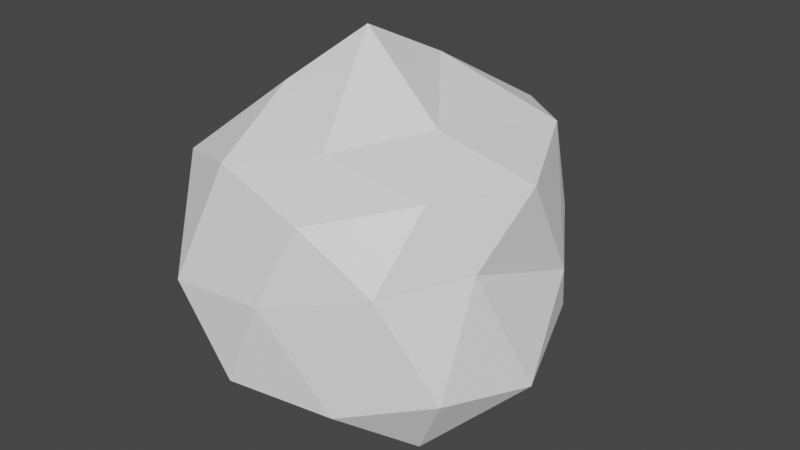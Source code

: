 # Source: Geode.blend  (saved by Blender 3.0.42; exported with 4.5.12 LTS)
import bpy
from mathutils import Matrix  # noqa: F401  (used for matrix-valued properties, if any)

bpy.ops.wm.read_factory_settings(use_empty=True)
scene = bpy.context.scene
scene.name = 'Scene'

# ---- collections
col_collection = bpy.data.collections.new('Collection'); scene.collection.children.link(col_collection)

# ---- materials (node trees are filled in below, after node groups)
mat_geode = bpy.data.materials.new('Geode')
mat_geode.use_backface_culling = True
mat_geode.use_transparent_shadow = False

# ---- material node trees
mat_geode.use_nodes = True; mat_geode.node_tree.nodes.clear()
_N = mat_geode.node_tree.nodes; _L = mat_geode.node_tree.links
n0 = _N.new('ShaderNodeBsdfPrincipled'); n0.name = 'Principled BSDF'; n0.location = (10, 300)
n0.distribution = 'GGX'
n0.subsurface_method = 'RANDOM_WALK_SKIN'
n0.inputs[3].default_value = 1.45
n0.inputs[27].default_value = (0.0, 0.0, 0.0, 1.0)
n0.inputs[28].default_value = 1.0
n1 = _N.new('ShaderNodeOutputMaterial'); n1.name = 'Material Output'; n1.location = (300, 300)
_L.new(n0.outputs[0], n1.inputs[0])
n1.is_active_output = True

# ---- world
world_world = bpy.data.worlds.new('World'); scene.world = world_world
world_world.use_nodes = True; world_world.node_tree.nodes.clear()
_N = world_world.node_tree.nodes; _L = world_world.node_tree.links
n0 = _N.new('ShaderNodeOutputWorld'); n0.name = 'World Output'; n0.location = (450, 300)
n1 = _N.new('ShaderNodeBackground'); n1.name = 'Background'; n1.location = (10, 300)
n1.inputs[0].default_value = (0.05088, 0.05088, 0.05088, 1.0)
n1.inputs[1].default_value = 3.7
n2 = _N.new('ShaderNodeBackground'); n2.name = 'Background.001'; n2.location = (9, 161)
n2.inputs[0].default_value = (0.05088, 0.05088, 0.05088, 1.0)
n3 = _N.new('ShaderNodeMixShader'); n3.name = 'Mix Shader'; n3.location = (230, 283)
n4 = _N.new('ShaderNodeLightPath'); n4.name = 'Light Path'; n4.location = (0, 31)
_L.new(n1.outputs[0], n3.inputs[1])
_L.new(n3.outputs[0], n0.inputs[0])
_L.new(n4.outputs[0], n3.inputs[0])
_L.new(n2.outputs[0], n3.inputs[2])
n0.is_active_output = True
world_world.color = (0.05088, 0.05088, 0.05088)
world_world.use_sun_shadow = False
world_world.sun_shadow_jitter_overblur = 0.0

# ---- meshes
me_geode = bpy.data.meshes.new('Geode')
me_geode.from_pydata([(0.08219, -0.02436, -0.5009), (0.4051, -0.3243, -0.1693), (-0.09103, -0.4732, -0.2405), (-0.4336, 0.0401, -0.2903), (-0.1625, 0.449, -0.2825), (0.36, 0.2306, -0.1881), (0.1081, -0.4329, 0.204), (-0.4099, -0.262, 0.1846), (-0.3778, 0.2686, 0.2205), (0.09889, 0.4358, 0.2413), (0.4446, -0.06172, 0.2666), (-0.07249, 0.001222, 0.4995), (-0.00186, -0.2102, -0.405), (0.2897, -0.2487, -0.3746), (0.184, -0.4244, -0.2455), (0.4648, -0.06272, -0.228), (0.2867, 0.06669, -0.4242), (-0.2367, 0.09734, -0.4518), (-0.3359, -0.2444, -0.2954), (-0.09009, 0.2848, -0.4846), (-0.3004, 0.2732, -0.3028), (0.1009, 0.3915, -0.2959), (0.3878, -0.1856, 0.08533), (0.4089, 0.1389, -0.03136), (0.01789, -0.4775, -0.001112), (0.2818, -0.3958, 0.07797), (-0.4523, -0.1099, -0.08093), (-0.2582, -0.4636, -0.03747), (-0.2721, 0.4067, -0.05339), (-0.4274, 0.1748, -0.07328), (0.2556, 0.3804, -0.0007416), (-0.04593, 0.5216, -0.05818), (0.3127, -0.2646, 0.2581), (-0.1587, -0.3909, 0.2594), (-0.446, -0.003843, 0.2024), (-0.1642, 0.4235, 0.2739), (0.3128, 0.2206, 0.2921), (0.03036, -0.2683, 0.2912), (0.1985, -0.07904, 0.3337), (-0.2153, -0.1269, 0.367), (-0.2793, 0.205, 0.3951), (-0.02041, 0.2104, 0.392)], [], [(0, 13, 12), (1, 13, 15), (0, 12, 17), (0, 17, 19), (0, 19, 16), (1, 15, 22), (2, 14, 24), (3, 18, 26), (4, 20, 28), (5, 21, 30), (1, 22, 25), (2, 24, 27), (3, 26, 29), (4, 28, 31), (5, 30, 23), (6, 32, 37), (7, 33, 39), (8, 34, 40), (9, 35, 41), (10, 36, 38), (38, 41, 11), (38, 36, 41), (36, 9, 41), (41, 40, 11), (41, 35, 40), (35, 8, 40), (40, 39, 11), (40, 34, 39), (34, 7, 39), (39, 37, 11), (39, 33, 37), (33, 6, 37), (37, 38, 11), (37, 32, 38), (32, 10, 38), (23, 36, 10), (23, 30, 36), (30, 9, 36), (31, 35, 9), (31, 28, 35), (28, 8, 35), (29, 34, 8), (29, 26, 34), (26, 7, 34), (27, 33, 7), (27, 24, 33), (24, 6, 33), (25, 32, 6), (25, 22, 32), (22, 10, 32), (30, 31, 9), (30, 21, 31), (21, 4, 31), (28, 29, 8), (28, 20, 29), (20, 3, 29), (26, 27, 7), (26, 18, 27), (18, 2, 27), (24, 25, 6), (24, 14, 25), (14, 1, 25), (22, 23, 10), (22, 15, 23), (15, 5, 23), (16, 21, 5), (16, 19, 21), (19, 4, 21), (19, 20, 4), (19, 17, 20), (17, 3, 20), (17, 18, 3), (17, 12, 18), (12, 2, 18), (15, 16, 5), (15, 13, 16), (13, 0, 16), (12, 14, 2), (12, 13, 14), (13, 1, 14)])
_uv = me_geode.uv_layers.new(name='UVMap')
_uv.uv.foreach_set('vector', [0.1818, 0.0, 0.2273, 0.07873, 0.1364, 0.07873, 0.2727, 0.1575, 0.3182, 0.07873, 0.3636, 0.1575, 0.9091, 0.0, 0.9545, 0.07873, 0.8636, 0.07873, 0.7273, 0.0, 0.7727, 0.07873, 0.6818, 0.07873, 0.5455, 0.0, 0.5909, 0.07873, 0.5, 0.07873, 0.2727, 0.1575, 0.3636, 0.1575, 0.3182, 0.2362, 0.09091, 0.1575, 0.1818, 0.1575, 0.1364, 0.2362, 0.8182, 0.1575, 0.9091, 0.1575, 0.8636, 0.2362, 0.6364, 0.1575, 0.7273, 0.1575, 0.6818, 0.2362, 0.4545, 0.1575, 0.5455, 0.1575, 0.5, 0.2362, 0.2727, 0.1575, 0.3182, 0.2362, 0.2273, 0.2362, 0.09091, 0.1575, 0.1364, 0.2362, 0.04546, 0.2362, 0.8182, 0.1575, 0.8636, 0.2362, 0.7727, 0.2362, 0.6364, 0.1575, 0.6818, 0.2362, 0.5909, 0.2362, 0.4545, 0.1575, 0.5, 0.2362, 0.4091, 0.2362, 0.1818, 0.3149, 0.2727, 0.3149, 0.2273, 0.3937, 0.0, 0.3149, 0.09091, 0.3149, 0.04546, 0.3937, 0.7273, 0.3149, 0.8182, 0.3149, 0.7727, 0.3937, 0.5455, 0.3149, 0.6364, 0.3149, 0.5909, 0.3937, 0.3636, 0.3149, 0.4545, 0.3149, 0.4091, 0.3937, 0.4091, 0.3937, 0.5, 0.3937, 0.4545, 0.4724, 0.4091, 0.3937, 0.4545, 0.3149, 0.5, 0.3937, 0.4545, 0.3149, 0.5455, 0.3149, 0.5, 0.3937, 0.5909, 0.3937, 0.6818, 0.3937, 0.6364, 0.4724, 0.5909, 0.3937, 0.6364, 0.3149, 0.6818, 0.3937, 0.6364, 0.3149, 0.7273, 0.3149, 0.6818, 0.3937, 0.7727, 0.3937, 0.8636, 0.3937, 0.8182, 0.4724, 0.7727, 0.3937, 0.8182, 0.3149, 0.8636, 0.3937, 0.8182, 0.3149, 0.9091, 0.3149, 0.8636, 0.3937, 0.04546, 0.3937, 0.1364, 0.3937, 0.09091, 0.4724, 0.04546, 0.3937, 0.09091, 0.3149, 0.1364, 0.3937, 0.09091, 0.3149, 0.1818, 0.3149, 0.1364, 0.3937, 0.2273, 0.3937, 0.3182, 0.3937, 0.2727, 0.4724, 0.2273, 0.3937, 0.2727, 0.3149, 0.3182, 0.3937, 0.2727, 0.3149, 0.3636, 0.3149, 0.3182, 0.3937, 0.4091, 0.2362, 0.4545, 0.3149, 0.3636, 0.3149, 0.4091, 0.2362, 0.5, 0.2362, 0.4545, 0.3149, 0.5, 0.2362, 0.5455, 0.3149, 0.4545, 0.3149, 0.5909, 0.2362, 0.6364, 0.3149, 0.5455, 0.3149, 0.5909, 0.2362, 0.6818, 0.2362, 0.6364, 0.3149, 0.6818, 0.2362, 0.7273, 0.3149, 0.6364, 0.3149, 0.7727, 0.2362, 0.8182, 0.3149, 0.7273, 0.3149, 0.7727, 0.2362, 0.8636, 0.2362, 0.8182, 0.3149, 0.8636, 0.2362, 0.9091, 0.3149, 0.8182, 0.3149, 0.04546, 0.2362, 0.09091, 0.3149, 0.0, 0.3149, 0.04546, 0.2362, 0.1364, 0.2362, 0.09091, 0.3149, 0.1364, 0.2362, 0.1818, 0.3149, 0.09091, 0.3149, 0.2273, 0.2362, 0.2727, 0.3149, 0.1818, 0.3149, 0.2273, 0.2362, 0.3182, 0.2362, 0.2727, 0.3149, 0.3182, 0.2362, 0.3636, 0.3149, 0.2727, 0.3149, 0.5, 0.2362, 0.5909, 0.2362, 0.5455, 0.3149, 0.5, 0.2362, 0.5455, 0.1575, 0.5909, 0.2362, 0.5455, 0.1575, 0.6364, 0.1575, 0.5909, 0.2362, 0.6818, 0.2362, 0.7727, 0.2362, 0.7273, 0.3149, 0.6818, 0.2362, 0.7273, 0.1575, 0.7727, 0.2362, 0.7273, 0.1575, 0.8182, 0.1575, 0.7727, 0.2362, 0.8636, 0.2362, 0.9545, 0.2362, 0.9091, 0.3149, 0.8636, 0.2362, 0.9091, 0.1575, 0.9545, 0.2362, 0.9091, 0.1575, 1.0, 0.1575, 0.9545, 0.2362, 0.1364, 0.2362, 0.2273, 0.2362, 0.1818, 0.3149, 0.1364, 0.2362, 0.1818, 0.1575, 0.2273, 0.2362, 0.1818, 0.1575, 0.2727, 0.1575, 0.2273, 0.2362, 0.3182, 0.2362, 0.4091, 0.2362, 0.3636, 0.3149, 0.3182, 0.2362, 0.3636, 0.1575, 0.4091, 0.2362, 0.3636, 0.1575, 0.4545, 0.1575, 0.4091, 0.2362, 0.5, 0.07873, 0.5455, 0.1575, 0.4545, 0.1575, 0.5, 0.07873, 0.5909, 0.07873, 0.5455, 0.1575, 0.5909, 0.07873, 0.6364, 0.1575, 0.5455, 0.1575, 0.6818, 0.07873, 0.7273, 0.1575, 0.6364, 0.1575, 0.6818, 0.07873, 0.7727, 0.07873, 0.7273, 0.1575, 0.7727, 0.07873, 0.8182, 0.1575, 0.7273, 0.1575, 0.8636, 0.07873, 0.9091, 0.1575, 0.8182, 0.1575, 0.8636, 0.07873, 0.9545, 0.07873, 0.9091, 0.1575, 0.9545, 0.07873, 1.0, 0.1575, 0.9091, 0.1575, 0.3636, 0.1575, 0.4091, 0.07873, 0.4545, 0.1575, 0.3636, 0.1575, 0.3182, 0.07873, 0.4091, 0.07873, 0.3182, 0.07873, 0.3636, 0.0, 0.4091, 0.07873, 0.1364, 0.07873, 0.1818, 0.1575, 0.09091, 0.1575, 0.1364, 0.07873, 0.2273, 0.07873, 0.1818, 0.1575, 0.2273, 0.07873, 0.2727, 0.1575, 0.1818, 0.1575])
me_geode.materials.append(mat_geode)
me_geode.use_remesh_fix_poles = True
me_geode.use_remesh_preserve_attributes = False
me_geode.update()

# ---- objects
ob_empty_noimp = bpy.data.objects.new('Empty-noimp', None)
ob_geode = bpy.data.objects.new('Geode', me_geode)

# ---- transforms, parenting, visibility, modifiers, constraints
ob_empty_noimp.location = (-0.007904, 2.811e-09, -0.02092)
ob_empty_noimp.rotation_euler = (1.571, -0.07457, -1.004e-08)
ob_empty_noimp.scale = (0.1431, 0.1431, 0.1431)
ob_empty_noimp.empty_display_type = 'IMAGE'
ob_empty_noimp.empty_display_size = 5.0
ob_empty_noimp.use_empty_image_alpha = True
ob_empty_noimp.color = (1.0, 1.0, 1.0, 0.1789)
ob_geode.location = (0.0, 0.0, 0.0)

# ---- collection membership
col_collection.objects.link(ob_empty_noimp)
col_collection.objects.link(ob_geode)

# ---- scene / render settings (as saved in the file)
scene.frame_start = 1; scene.frame_end = 250; scene.frame_set(1)
scene.render.engine = 'BLENDER_EEVEE_NEXT'
scene.cycles.sampling_pattern = 'TABULATED_SOBOL'
scene.cycles.use_light_tree = False
scene.view_settings.view_transform = 'Filmic'
bpy.context.view_layer.update()

# ---- added for rendering (the .blend has no active camera and no usable light): camera, sun
cam_auto = bpy.data.cameras.new('AutoCamera')
cam_auto.lens = 50.0
cam_auto.sensor_width = 36.0
cam_auto.clip_end = 1000.0
ob_auto_camera = bpy.data.objects.new('AutoCamera', cam_auto)
scene.collection.objects.link(ob_auto_camera)
ob_auto_camera.location = (1.56554, -1.84908, 1.24672)
ob_auto_camera.rotation_euler = (1.09748, -7.21219e-08, 0.694738)
scene.camera = ob_auto_camera
light_auto_sun = bpy.data.lights.new('AutoSun', 'SUN')
light_auto_sun.energy = 3.0
light_auto_sun.angle = 0.0523599
ob_auto_sun = bpy.data.objects.new('AutoSun', light_auto_sun)
scene.collection.objects.link(ob_auto_sun)
ob_auto_sun.rotation_euler = (0.872665, 0.174533, 0.523599)
bpy.context.view_layer.update()
